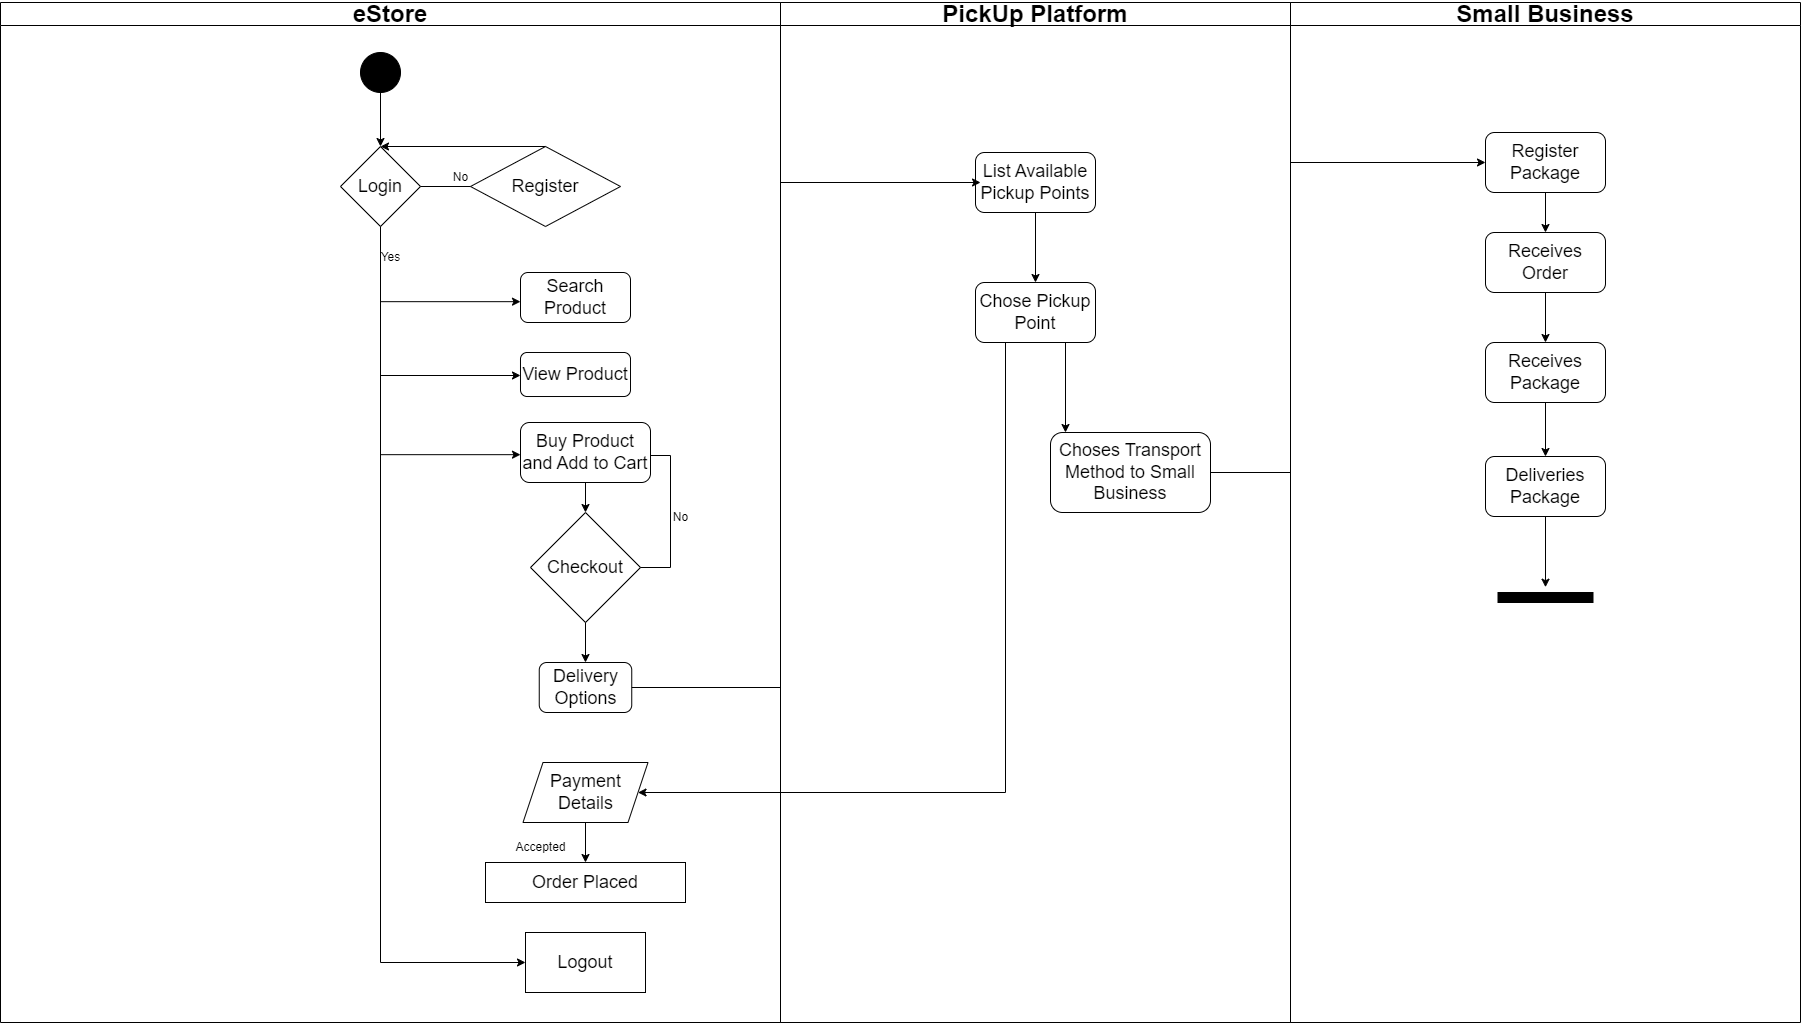

The diagram above was exported from draw.io. Its source (the exported page's mxGraphModel, read from the mxfile embedded in the PNG):
<mxGraphModel dx="4466" dy="900" grid="1" gridSize="10" guides="1" tooltips="1" connect="1" arrows="1" fold="1" page="1" pageScale="1" pageWidth="827" pageHeight="1169" math="0" shadow="0">
  <root>
    <mxCell id="0" />
    <mxCell id="1" parent="0" />
    <mxCell id="87GeNEuUtZtaaUL3sgCe-1" value="&lt;font style=&quot;font-size: 24px;&quot;&gt;eStore&lt;/font&gt;" style="swimlane;whiteSpace=wrap;html=1;movable=1;resizable=1;rotatable=1;deletable=1;editable=1;locked=0;connectable=1;fillColor=none;startSize=23;" parent="1" vertex="1">
      <mxGeometry x="-1720" y="120" width="780" height="1020" as="geometry" />
    </mxCell>
    <mxCell id="87GeNEuUtZtaaUL3sgCe-26" value="" style="ellipse;whiteSpace=wrap;html=1;aspect=fixed;fillColor=#000000;" parent="87GeNEuUtZtaaUL3sgCe-1" vertex="1">
      <mxGeometry x="360" y="50" width="40" height="40" as="geometry" />
    </mxCell>
    <mxCell id="87GeNEuUtZtaaUL3sgCe-57" value="&lt;font style=&quot;font-size: 18px;&quot;&gt;Login&lt;/font&gt;" style="rhombus;whiteSpace=wrap;html=1;" parent="87GeNEuUtZtaaUL3sgCe-1" vertex="1">
      <mxGeometry x="340" y="144" width="80" height="80" as="geometry" />
    </mxCell>
    <mxCell id="87GeNEuUtZtaaUL3sgCe-58" value="" style="endArrow=classic;html=1;rounded=0;exitX=0.5;exitY=1;exitDx=0;exitDy=0;entryX=0;entryY=0.5;entryDx=0;entryDy=0;" parent="87GeNEuUtZtaaUL3sgCe-1" source="87GeNEuUtZtaaUL3sgCe-57" target="87GeNEuUtZtaaUL3sgCe-66" edge="1">
      <mxGeometry width="50" height="50" relative="1" as="geometry">
        <mxPoint x="380" y="330" as="sourcePoint" />
        <mxPoint x="380" y="720" as="targetPoint" />
        <Array as="points">
          <mxPoint x="380" y="960" />
        </Array>
      </mxGeometry>
    </mxCell>
    <mxCell id="87GeNEuUtZtaaUL3sgCe-59" value="Yes&lt;br&gt;" style="text;html=1;align=center;verticalAlign=middle;resizable=0;points=[];autosize=1;strokeColor=none;fillColor=none;" parent="87GeNEuUtZtaaUL3sgCe-1" vertex="1">
      <mxGeometry x="370" y="240" width="40" height="30" as="geometry" />
    </mxCell>
    <mxCell id="87GeNEuUtZtaaUL3sgCe-56" value="" style="endArrow=classic;html=1;rounded=0;exitX=0.5;exitY=1;exitDx=0;exitDy=0;" parent="87GeNEuUtZtaaUL3sgCe-1" source="87GeNEuUtZtaaUL3sgCe-26" target="87GeNEuUtZtaaUL3sgCe-57" edge="1">
      <mxGeometry width="50" height="50" relative="1" as="geometry">
        <mxPoint x="490" y="230" as="sourcePoint" />
        <mxPoint x="390" y="140" as="targetPoint" />
      </mxGeometry>
    </mxCell>
    <mxCell id="87GeNEuUtZtaaUL3sgCe-63" value="No" style="text;html=1;align=center;verticalAlign=middle;resizable=0;points=[];autosize=1;strokeColor=none;fillColor=none;" parent="87GeNEuUtZtaaUL3sgCe-1" vertex="1">
      <mxGeometry x="440" y="160" width="40" height="30" as="geometry" />
    </mxCell>
    <mxCell id="87GeNEuUtZtaaUL3sgCe-64" value="&lt;font style=&quot;font-size: 18px;&quot;&gt;Register&lt;/font&gt;" style="rhombus;whiteSpace=wrap;html=1;" parent="87GeNEuUtZtaaUL3sgCe-1" vertex="1">
      <mxGeometry x="470" y="144" width="150" height="80" as="geometry" />
    </mxCell>
    <mxCell id="87GeNEuUtZtaaUL3sgCe-62" value="" style="endArrow=none;html=1;rounded=0;exitX=1;exitY=0.5;exitDx=0;exitDy=0;" parent="87GeNEuUtZtaaUL3sgCe-1" source="87GeNEuUtZtaaUL3sgCe-57" target="87GeNEuUtZtaaUL3sgCe-64" edge="1">
      <mxGeometry width="50" height="50" relative="1" as="geometry">
        <mxPoint x="490" y="370" as="sourcePoint" />
        <mxPoint x="510" y="184" as="targetPoint" />
      </mxGeometry>
    </mxCell>
    <mxCell id="87GeNEuUtZtaaUL3sgCe-65" value="" style="endArrow=classic;html=1;rounded=0;exitX=0.5;exitY=0;exitDx=0;exitDy=0;entryX=0.5;entryY=0;entryDx=0;entryDy=0;" parent="87GeNEuUtZtaaUL3sgCe-1" source="87GeNEuUtZtaaUL3sgCe-64" target="87GeNEuUtZtaaUL3sgCe-57" edge="1">
      <mxGeometry width="50" height="50" relative="1" as="geometry">
        <mxPoint x="490" y="370" as="sourcePoint" />
        <mxPoint x="540" y="320" as="targetPoint" />
      </mxGeometry>
    </mxCell>
    <mxCell id="87GeNEuUtZtaaUL3sgCe-66" value="&lt;font style=&quot;font-size: 18px;&quot;&gt;Logout&lt;/font&gt;" style="rounded=0;whiteSpace=wrap;html=1;" parent="87GeNEuUtZtaaUL3sgCe-1" vertex="1">
      <mxGeometry x="525" y="930" width="120" height="60" as="geometry" />
    </mxCell>
    <mxCell id="87GeNEuUtZtaaUL3sgCe-73" value="" style="endArrow=classic;html=1;rounded=0;entryX=0;entryY=0.5;entryDx=0;entryDy=0;" parent="87GeNEuUtZtaaUL3sgCe-1" edge="1">
      <mxGeometry width="50" height="50" relative="1" as="geometry">
        <mxPoint x="380" y="373" as="sourcePoint" />
        <mxPoint x="520" y="373" as="targetPoint" />
      </mxGeometry>
    </mxCell>
    <mxCell id="87GeNEuUtZtaaUL3sgCe-74" value="" style="endArrow=classic;html=1;rounded=0;entryX=0;entryY=0.5;entryDx=0;entryDy=0;" parent="87GeNEuUtZtaaUL3sgCe-1" edge="1">
      <mxGeometry width="50" height="50" relative="1" as="geometry">
        <mxPoint x="380" y="452.17" as="sourcePoint" />
        <mxPoint x="520" y="452.17" as="targetPoint" />
      </mxGeometry>
    </mxCell>
    <mxCell id="87GeNEuUtZtaaUL3sgCe-76" value="&lt;font style=&quot;font-size: 18px;&quot;&gt;Checkout&lt;/font&gt;" style="rhombus;whiteSpace=wrap;html=1;" parent="87GeNEuUtZtaaUL3sgCe-1" vertex="1">
      <mxGeometry x="530" y="510" width="110" height="110" as="geometry" />
    </mxCell>
    <mxCell id="87GeNEuUtZtaaUL3sgCe-77" value="" style="endArrow=classic;html=1;rounded=0;exitX=1;exitY=0.5;exitDx=0;exitDy=0;entryX=1;entryY=0.5;entryDx=0;entryDy=0;" parent="87GeNEuUtZtaaUL3sgCe-1" source="87GeNEuUtZtaaUL3sgCe-76" edge="1">
      <mxGeometry width="50" height="50" relative="1" as="geometry">
        <mxPoint x="540" y="500" as="sourcePoint" />
        <mxPoint x="610" y="453" as="targetPoint" />
        <Array as="points">
          <mxPoint x="670" y="565" />
          <mxPoint x="670" y="453" />
        </Array>
      </mxGeometry>
    </mxCell>
    <mxCell id="87GeNEuUtZtaaUL3sgCe-78" value="No" style="text;html=1;align=center;verticalAlign=middle;resizable=0;points=[];autosize=1;strokeColor=none;fillColor=none;" parent="87GeNEuUtZtaaUL3sgCe-1" vertex="1">
      <mxGeometry x="660" y="500" width="40" height="30" as="geometry" />
    </mxCell>
    <mxCell id="87GeNEuUtZtaaUL3sgCe-80" value="&lt;font style=&quot;font-size: 18px;&quot;&gt;Buy Product and Add to Cart&lt;/font&gt;" style="rounded=1;whiteSpace=wrap;html=1;" parent="87GeNEuUtZtaaUL3sgCe-1" vertex="1">
      <mxGeometry x="520" y="420" width="130" height="60" as="geometry" />
    </mxCell>
    <mxCell id="87GeNEuUtZtaaUL3sgCe-81" value="&lt;font style=&quot;font-size: 18px;&quot;&gt;View Product&lt;/font&gt;" style="rounded=1;whiteSpace=wrap;html=1;" parent="87GeNEuUtZtaaUL3sgCe-1" vertex="1">
      <mxGeometry x="520" y="350" width="110" height="44" as="geometry" />
    </mxCell>
    <mxCell id="87GeNEuUtZtaaUL3sgCe-82" value="&lt;font style=&quot;font-size: 18px;&quot;&gt;Search Product&lt;/font&gt;" style="rounded=1;whiteSpace=wrap;html=1;" parent="87GeNEuUtZtaaUL3sgCe-1" vertex="1">
      <mxGeometry x="520" y="270" width="110" height="50" as="geometry" />
    </mxCell>
    <mxCell id="87GeNEuUtZtaaUL3sgCe-84" value="&lt;font style=&quot;font-size: 18px;&quot;&gt;Payment Details&lt;/font&gt;" style="shape=parallelogram;perimeter=parallelogramPerimeter;whiteSpace=wrap;html=1;fixedSize=1;" parent="87GeNEuUtZtaaUL3sgCe-1" vertex="1">
      <mxGeometry x="522.5" y="760" width="125" height="60" as="geometry" />
    </mxCell>
    <mxCell id="87GeNEuUtZtaaUL3sgCe-108" value="Accepted" style="text;html=1;align=center;verticalAlign=middle;resizable=0;points=[];autosize=1;strokeColor=none;fillColor=none;" parent="87GeNEuUtZtaaUL3sgCe-1" vertex="1">
      <mxGeometry x="505" y="830" width="70" height="30" as="geometry" />
    </mxCell>
    <mxCell id="87GeNEuUtZtaaUL3sgCe-109" value="&lt;font style=&quot;font-size: 18px;&quot;&gt;Order Placed&lt;/font&gt;" style="rounded=0;whiteSpace=wrap;html=1;" parent="87GeNEuUtZtaaUL3sgCe-1" vertex="1">
      <mxGeometry x="485" y="860" width="200" height="40" as="geometry" />
    </mxCell>
    <mxCell id="87GeNEuUtZtaaUL3sgCe-110" value="" style="endArrow=classic;html=1;rounded=0;entryX=0.5;entryY=0;entryDx=0;entryDy=0;exitX=0.5;exitY=1;exitDx=0;exitDy=0;" parent="87GeNEuUtZtaaUL3sgCe-1" source="87GeNEuUtZtaaUL3sgCe-80" target="87GeNEuUtZtaaUL3sgCe-76" edge="1">
      <mxGeometry width="50" height="50" relative="1" as="geometry">
        <mxPoint x="570" y="620" as="sourcePoint" />
        <mxPoint x="620" y="570" as="targetPoint" />
      </mxGeometry>
    </mxCell>
    <mxCell id="87GeNEuUtZtaaUL3sgCe-107" value="" style="endArrow=classic;html=1;rounded=0;exitX=0.5;exitY=1;exitDx=0;exitDy=0;entryX=0.5;entryY=0;entryDx=0;entryDy=0;" parent="87GeNEuUtZtaaUL3sgCe-1" source="87GeNEuUtZtaaUL3sgCe-84" target="87GeNEuUtZtaaUL3sgCe-109" edge="1">
      <mxGeometry width="50" height="50" relative="1" as="geometry">
        <mxPoint x="570" y="740" as="sourcePoint" />
        <mxPoint x="560" y="840" as="targetPoint" />
      </mxGeometry>
    </mxCell>
    <mxCell id="87GeNEuUtZtaaUL3sgCe-67" value="" style="endArrow=classic;html=1;rounded=0;" parent="87GeNEuUtZtaaUL3sgCe-1" edge="1">
      <mxGeometry width="50" height="50" relative="1" as="geometry">
        <mxPoint x="380" y="299.17" as="sourcePoint" />
        <mxPoint x="520" y="299.17" as="targetPoint" />
      </mxGeometry>
    </mxCell>
    <mxCell id="87GeNEuUtZtaaUL3sgCe-163" value="&lt;font style=&quot;font-size: 18px;&quot;&gt;Delivery Options&lt;/font&gt;" style="rounded=1;whiteSpace=wrap;html=1;" parent="87GeNEuUtZtaaUL3sgCe-1" vertex="1">
      <mxGeometry x="538.75" y="660" width="92.5" height="50" as="geometry" />
    </mxCell>
    <mxCell id="87GeNEuUtZtaaUL3sgCe-165" value="" style="endArrow=classic;html=1;rounded=0;exitX=0.5;exitY=1;exitDx=0;exitDy=0;entryX=0.5;entryY=0;entryDx=0;entryDy=0;" parent="87GeNEuUtZtaaUL3sgCe-1" source="87GeNEuUtZtaaUL3sgCe-76" target="87GeNEuUtZtaaUL3sgCe-163" edge="1">
      <mxGeometry width="50" height="50" relative="1" as="geometry">
        <mxPoint x="650" y="720" as="sourcePoint" />
        <mxPoint x="700" y="670" as="targetPoint" />
      </mxGeometry>
    </mxCell>
    <mxCell id="87GeNEuUtZtaaUL3sgCe-137" value="&lt;font style=&quot;font-size: 24px;&quot;&gt;PickUp Platform&lt;/font&gt;" style="swimlane;whiteSpace=wrap;html=1;movable=1;resizable=1;rotatable=1;deletable=1;editable=1;locked=0;connectable=1;fillColor=none;" parent="1" vertex="1">
      <mxGeometry x="-940" y="120" width="510" height="1020" as="geometry" />
    </mxCell>
    <mxCell id="87GeNEuUtZtaaUL3sgCe-168" value="&lt;font style=&quot;font-size: 18px;&quot;&gt;List Available Pickup Points&lt;/font&gt;" style="rounded=1;whiteSpace=wrap;html=1;" parent="87GeNEuUtZtaaUL3sgCe-137" vertex="1">
      <mxGeometry x="195" y="150" width="120" height="60" as="geometry" />
    </mxCell>
    <mxCell id="87GeNEuUtZtaaUL3sgCe-170" value="&lt;font style=&quot;font-size: 18px;&quot;&gt;Chose Pickup Point&lt;/font&gt;" style="rounded=1;whiteSpace=wrap;html=1;" parent="87GeNEuUtZtaaUL3sgCe-137" vertex="1">
      <mxGeometry x="195" y="280" width="120" height="60" as="geometry" />
    </mxCell>
    <mxCell id="87GeNEuUtZtaaUL3sgCe-169" value="" style="endArrow=classic;html=1;rounded=0;exitX=0.5;exitY=1;exitDx=0;exitDy=0;entryX=0.5;entryY=0;entryDx=0;entryDy=0;" parent="87GeNEuUtZtaaUL3sgCe-137" source="87GeNEuUtZtaaUL3sgCe-168" target="87GeNEuUtZtaaUL3sgCe-170" edge="1">
      <mxGeometry width="50" height="50" relative="1" as="geometry">
        <mxPoint x="50" y="500" as="sourcePoint" />
        <mxPoint x="390" y="270" as="targetPoint" />
      </mxGeometry>
    </mxCell>
    <mxCell id="aAMlFNYar33rdFCVrOSH-8" value="" style="endArrow=classic;html=1;rounded=0;exitX=0.75;exitY=1;exitDx=0;exitDy=0;" parent="87GeNEuUtZtaaUL3sgCe-137" source="87GeNEuUtZtaaUL3sgCe-170" edge="1">
      <mxGeometry width="50" height="50" relative="1" as="geometry">
        <mxPoint x="290" y="430" as="sourcePoint" />
        <mxPoint x="285" y="430" as="targetPoint" />
      </mxGeometry>
    </mxCell>
    <mxCell id="aAMlFNYar33rdFCVrOSH-9" value="&lt;font style=&quot;font-size: 18px;&quot;&gt;Choses Transport Method to Small Business&lt;/font&gt;" style="rounded=1;whiteSpace=wrap;html=1;" parent="87GeNEuUtZtaaUL3sgCe-137" vertex="1">
      <mxGeometry x="270" y="430" width="160" height="80" as="geometry" />
    </mxCell>
    <mxCell id="87GeNEuUtZtaaUL3sgCe-167" value="" style="endArrow=classic;html=1;rounded=0;exitX=1;exitY=0.5;exitDx=0;exitDy=0;entryX=0.042;entryY=0.5;entryDx=0;entryDy=0;entryPerimeter=0;" parent="1" source="87GeNEuUtZtaaUL3sgCe-163" target="87GeNEuUtZtaaUL3sgCe-168" edge="1">
      <mxGeometry width="50" height="50" relative="1" as="geometry">
        <mxPoint x="-880" y="720" as="sourcePoint" />
        <mxPoint x="-690" y="305" as="targetPoint" />
        <Array as="points">
          <mxPoint x="-940" y="805" />
          <mxPoint x="-940" y="300" />
        </Array>
      </mxGeometry>
    </mxCell>
    <mxCell id="87GeNEuUtZtaaUL3sgCe-171" value="" style="endArrow=classic;html=1;rounded=0;exitX=0.25;exitY=1;exitDx=0;exitDy=0;entryX=1;entryY=0.5;entryDx=0;entryDy=0;" parent="1" source="87GeNEuUtZtaaUL3sgCe-170" target="87GeNEuUtZtaaUL3sgCe-84" edge="1">
      <mxGeometry width="50" height="50" relative="1" as="geometry">
        <mxPoint x="-1000" y="780" as="sourcePoint" />
        <mxPoint x="-550" y="930" as="targetPoint" />
        <Array as="points">
          <mxPoint x="-715" y="910" />
        </Array>
      </mxGeometry>
    </mxCell>
    <mxCell id="aAMlFNYar33rdFCVrOSH-1" value="&lt;font style=&quot;font-size: 24px;&quot;&gt;Small Business&lt;/font&gt;" style="swimlane;whiteSpace=wrap;html=1;movable=1;resizable=1;rotatable=1;deletable=1;editable=1;locked=0;connectable=1;fillColor=none;startSize=23;" parent="1" vertex="1">
      <mxGeometry x="-430" y="120" width="510" height="1020" as="geometry" />
    </mxCell>
    <mxCell id="aAMlFNYar33rdFCVrOSH-2" value="&lt;font style=&quot;font-size: 18px;&quot;&gt;Receives Order&lt;/font&gt;" style="rounded=1;whiteSpace=wrap;html=1;" parent="aAMlFNYar33rdFCVrOSH-1" vertex="1">
      <mxGeometry x="195" y="230" width="120" height="60" as="geometry" />
    </mxCell>
    <mxCell id="aAMlFNYar33rdFCVrOSH-3" value="&lt;font style=&quot;font-size: 18px;&quot;&gt;Receives Package&lt;/font&gt;" style="rounded=1;whiteSpace=wrap;html=1;" parent="aAMlFNYar33rdFCVrOSH-1" vertex="1">
      <mxGeometry x="195" y="340" width="120" height="60" as="geometry" />
    </mxCell>
    <mxCell id="aAMlFNYar33rdFCVrOSH-4" value="" style="endArrow=classic;html=1;rounded=0;exitX=0.5;exitY=1;exitDx=0;exitDy=0;entryX=0.5;entryY=0;entryDx=0;entryDy=0;" parent="aAMlFNYar33rdFCVrOSH-1" source="aAMlFNYar33rdFCVrOSH-2" target="aAMlFNYar33rdFCVrOSH-3" edge="1">
      <mxGeometry width="50" height="50" relative="1" as="geometry">
        <mxPoint x="50" y="500" as="sourcePoint" />
        <mxPoint x="390" y="270" as="targetPoint" />
      </mxGeometry>
    </mxCell>
    <mxCell id="aAMlFNYar33rdFCVrOSH-7" value="&lt;font style=&quot;font-size: 18px;&quot;&gt;Deliveries Package&lt;/font&gt;" style="rounded=1;whiteSpace=wrap;html=1;" parent="aAMlFNYar33rdFCVrOSH-1" vertex="1">
      <mxGeometry x="195" y="454" width="120" height="60" as="geometry" />
    </mxCell>
    <mxCell id="aAMlFNYar33rdFCVrOSH-6" value="" style="endArrow=classic;html=1;rounded=0;exitX=0.5;exitY=1;exitDx=0;exitDy=0;entryX=0.5;entryY=0;entryDx=0;entryDy=0;" parent="aAMlFNYar33rdFCVrOSH-1" source="aAMlFNYar33rdFCVrOSH-3" target="aAMlFNYar33rdFCVrOSH-7" edge="1">
      <mxGeometry width="50" height="50" relative="1" as="geometry">
        <mxPoint x="-230" y="450" as="sourcePoint" />
        <mxPoint x="255" y="430" as="targetPoint" />
      </mxGeometry>
    </mxCell>
    <mxCell id="aAMlFNYar33rdFCVrOSH-18" value="&lt;font style=&quot;font-size: 18px;&quot;&gt;Register Package&lt;/font&gt;" style="rounded=1;whiteSpace=wrap;html=1;" parent="aAMlFNYar33rdFCVrOSH-1" vertex="1">
      <mxGeometry x="195" y="130" width="120" height="60" as="geometry" />
    </mxCell>
    <mxCell id="aAMlFNYar33rdFCVrOSH-19" value="" style="endArrow=classic;html=1;rounded=0;exitX=0.5;exitY=1;exitDx=0;exitDy=0;entryX=0.5;entryY=0;entryDx=0;entryDy=0;" parent="aAMlFNYar33rdFCVrOSH-1" source="aAMlFNYar33rdFCVrOSH-18" target="aAMlFNYar33rdFCVrOSH-2" edge="1">
      <mxGeometry width="50" height="50" relative="1" as="geometry">
        <mxPoint x="-190" y="480" as="sourcePoint" />
        <mxPoint x="-140" y="430" as="targetPoint" />
      </mxGeometry>
    </mxCell>
    <mxCell id="aAMlFNYar33rdFCVrOSH-20" value="" style="endArrow=classic;html=1;rounded=0;" parent="aAMlFNYar33rdFCVrOSH-1" source="aAMlFNYar33rdFCVrOSH-7" edge="1">
      <mxGeometry width="50" height="50" relative="1" as="geometry">
        <mxPoint x="685" y="434" as="sourcePoint" />
        <mxPoint x="255" y="584.7106781186548" as="targetPoint" />
      </mxGeometry>
    </mxCell>
    <mxCell id="aAMlFNYar33rdFCVrOSH-22" value="" style="rounded=0;whiteSpace=wrap;html=1;fillColor=#000000;" parent="aAMlFNYar33rdFCVrOSH-1" vertex="1">
      <mxGeometry x="207.5" y="590" width="95" height="10" as="geometry" />
    </mxCell>
    <mxCell id="aAMlFNYar33rdFCVrOSH-5" value="" style="endArrow=classic;html=1;rounded=0;exitX=1;exitY=0.5;exitDx=0;exitDy=0;entryX=0;entryY=0.5;entryDx=0;entryDy=0;" parent="1" source="aAMlFNYar33rdFCVrOSH-9" target="aAMlFNYar33rdFCVrOSH-18" edge="1">
      <mxGeometry width="50" height="50" relative="1" as="geometry">
        <mxPoint x="-660" y="580" as="sourcePoint" />
        <mxPoint x="-610" y="530" as="targetPoint" />
        <Array as="points">
          <mxPoint x="-430" y="590" />
          <mxPoint x="-430" y="280" />
        </Array>
      </mxGeometry>
    </mxCell>
  </root>
</mxGraphModel>